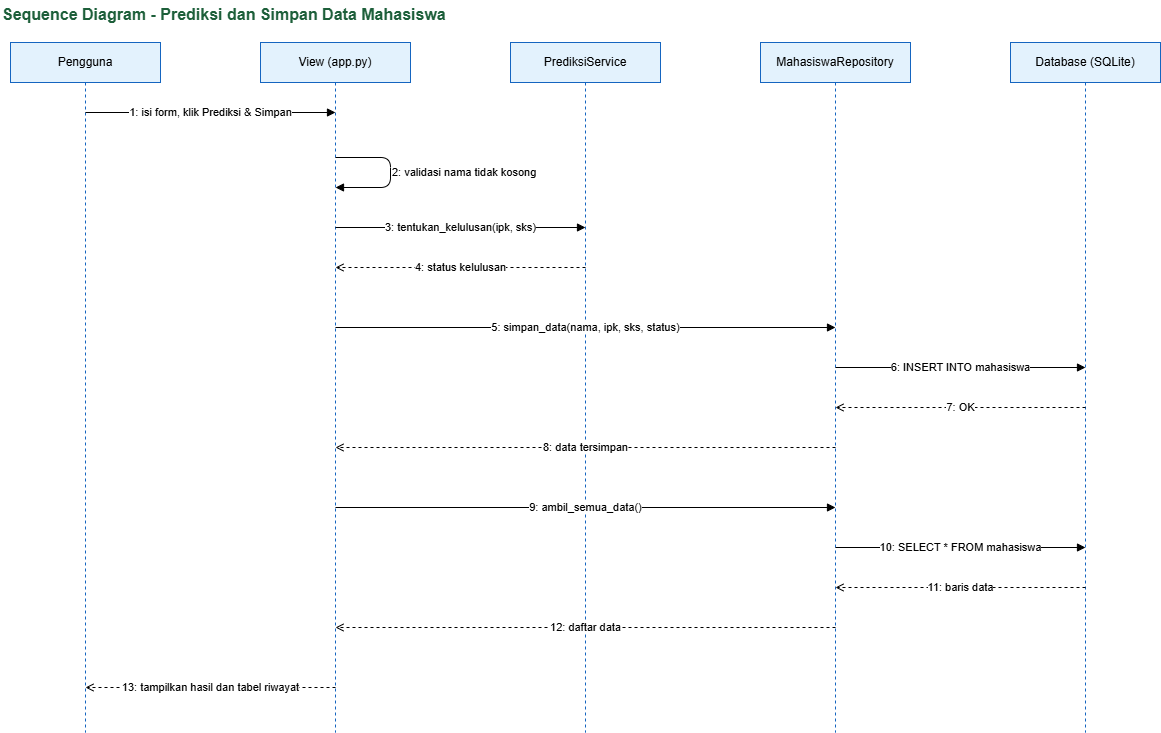

The diagram above was exported from draw.io. Its source (the exported page's mxGraphModel, read from the mxfile embedded in the PNG):
<mxGraphModel dx="1294" dy="773" grid="1" gridSize="10" guides="1" tooltips="1" connect="1" arrows="1" fold="1" page="1" pageScale="1" pageWidth="1300" pageHeight="800" math="0" shadow="0">
  <root>
    <mxCell id="0" />
    <mxCell id="1" parent="0" />
    <mxCell id="ttl" parent="1" style="text;html=1;align=left;verticalAlign=middle;fontSize=16;fontStyle=1;fontColor=#1D5F3A;" value="Sequence Diagram - Prediksi dan Simpan Data Mahasiswa" vertex="1">
      <mxGeometry height="28" width="900" x="20" y="8" as="geometry" />
    </mxCell>
    <mxCell id="l_p" parent="1" style="shape=umlLifeline;perimeter=lifelinePerimeter;whiteSpace=wrap;html=1;container=1;collapsible=0;recursiveResize=0;outlineConnect=0;fillColor=#E3F2FD;strokeColor=#1565C0;size=40;" value="Pengguna" vertex="1">
      <mxGeometry height="690" width="150" x="30" y="50" as="geometry" />
    </mxCell>
    <mxCell id="l_v" parent="1" style="shape=umlLifeline;perimeter=lifelinePerimeter;whiteSpace=wrap;html=1;container=1;collapsible=0;recursiveResize=0;outlineConnect=0;fillColor=#E3F2FD;strokeColor=#1565C0;size=40;" value="View (app.py)" vertex="1">
      <mxGeometry height="690" width="150" x="280" y="50" as="geometry" />
    </mxCell>
    <mxCell id="l_s" parent="1" style="shape=umlLifeline;perimeter=lifelinePerimeter;whiteSpace=wrap;html=1;container=1;collapsible=0;recursiveResize=0;outlineConnect=0;fillColor=#E3F2FD;strokeColor=#1565C0;size=40;" value="PrediksiService" vertex="1">
      <mxGeometry height="690" width="150" x="530" y="50" as="geometry" />
    </mxCell>
    <mxCell id="l_r" parent="1" style="shape=umlLifeline;perimeter=lifelinePerimeter;whiteSpace=wrap;html=1;container=1;collapsible=0;recursiveResize=0;outlineConnect=0;fillColor=#E3F2FD;strokeColor=#1565C0;size=40;" value="MahasiswaRepository" vertex="1">
      <mxGeometry height="690" width="150" x="780" y="50" as="geometry" />
    </mxCell>
    <mxCell id="l_d" parent="1" style="shape=umlLifeline;perimeter=lifelinePerimeter;whiteSpace=wrap;html=1;container=1;collapsible=0;recursiveResize=0;outlineConnect=0;fillColor=#E3F2FD;strokeColor=#1565C0;size=40;" value="Database (SQLite)" vertex="1">
      <mxGeometry height="690" width="150" x="1030" y="50" as="geometry" />
    </mxCell>
    <mxCell id="m0" edge="1" parent="1" style="html=1;endArrow=block;endFill=1;labelBackgroundColor=#ffffff;fontSize=11;" value="1: isi form, klik Prediksi &amp; Simpan">
      <mxGeometry relative="1" as="geometry">
        <mxPoint x="105" y="120" as="sourcePoint" />
        <mxPoint x="355" y="120" as="targetPoint" />
      </mxGeometry>
    </mxCell>
    <mxCell id="m1" edge="1" parent="1" style="html=1;endArrow=block;endFill=1;labelBackgroundColor=#ffffff;fontSize=11;align=left;" value="2: validasi nama tidak kosong">
      <mxGeometry relative="1" as="geometry">
        <Array as="points">
          <mxPoint x="410" y="165" />
          <mxPoint x="410" y="195" />
        </Array>
        <mxPoint x="355" y="165" as="sourcePoint" />
        <mxPoint x="355" y="195" as="targetPoint" />
      </mxGeometry>
    </mxCell>
    <mxCell id="m2" edge="1" parent="1" style="html=1;endArrow=block;endFill=1;labelBackgroundColor=#ffffff;fontSize=11;" value="3: tentukan_kelulusan(ipk, sks)">
      <mxGeometry relative="1" as="geometry">
        <mxPoint x="355" y="235" as="sourcePoint" />
        <mxPoint x="605" y="235" as="targetPoint" />
      </mxGeometry>
    </mxCell>
    <mxCell id="m3" edge="1" parent="1" style="html=1;endArrow=open;endFill=0;dashed=1;labelBackgroundColor=#ffffff;fontSize=11;" value="4: status kelulusan">
      <mxGeometry relative="1" as="geometry">
        <mxPoint x="605" y="275" as="sourcePoint" />
        <mxPoint x="355" y="275" as="targetPoint" />
      </mxGeometry>
    </mxCell>
    <mxCell id="m4" edge="1" parent="1" style="html=1;endArrow=block;endFill=1;labelBackgroundColor=#ffffff;fontSize=11;" value="5: simpan_data(nama, ipk, sks, status)">
      <mxGeometry relative="1" as="geometry">
        <mxPoint x="355" y="335" as="sourcePoint" />
        <mxPoint x="855" y="335" as="targetPoint" />
      </mxGeometry>
    </mxCell>
    <mxCell id="m5" edge="1" parent="1" style="html=1;endArrow=block;endFill=1;labelBackgroundColor=#ffffff;fontSize=11;" value="6: INSERT INTO mahasiswa">
      <mxGeometry relative="1" as="geometry">
        <mxPoint x="855" y="375" as="sourcePoint" />
        <mxPoint x="1105" y="375" as="targetPoint" />
      </mxGeometry>
    </mxCell>
    <mxCell id="m6" edge="1" parent="1" style="html=1;endArrow=open;endFill=0;dashed=1;labelBackgroundColor=#ffffff;fontSize=11;" value="7: OK">
      <mxGeometry relative="1" as="geometry">
        <mxPoint x="1105" y="415" as="sourcePoint" />
        <mxPoint x="855" y="415" as="targetPoint" />
      </mxGeometry>
    </mxCell>
    <mxCell id="m7" edge="1" parent="1" style="html=1;endArrow=open;endFill=0;dashed=1;labelBackgroundColor=#ffffff;fontSize=11;" value="8: data tersimpan">
      <mxGeometry relative="1" as="geometry">
        <mxPoint x="855" y="455" as="sourcePoint" />
        <mxPoint x="355" y="455" as="targetPoint" />
      </mxGeometry>
    </mxCell>
    <mxCell id="m8" edge="1" parent="1" style="html=1;endArrow=block;endFill=1;labelBackgroundColor=#ffffff;fontSize=11;" value="9: ambil_semua_data()">
      <mxGeometry relative="1" as="geometry">
        <mxPoint x="355" y="515" as="sourcePoint" />
        <mxPoint x="855" y="515" as="targetPoint" />
      </mxGeometry>
    </mxCell>
    <mxCell id="m9" edge="1" parent="1" style="html=1;endArrow=block;endFill=1;labelBackgroundColor=#ffffff;fontSize=11;" value="10: SELECT * FROM mahasiswa">
      <mxGeometry relative="1" as="geometry">
        <mxPoint x="855" y="555" as="sourcePoint" />
        <mxPoint x="1105" y="555" as="targetPoint" />
      </mxGeometry>
    </mxCell>
    <mxCell id="m10" edge="1" parent="1" style="html=1;endArrow=open;endFill=0;dashed=1;labelBackgroundColor=#ffffff;fontSize=11;" value="11: baris data">
      <mxGeometry relative="1" as="geometry">
        <mxPoint x="1105" y="595" as="sourcePoint" />
        <mxPoint x="855" y="595" as="targetPoint" />
      </mxGeometry>
    </mxCell>
    <mxCell id="m11" edge="1" parent="1" style="html=1;endArrow=open;endFill=0;dashed=1;labelBackgroundColor=#ffffff;fontSize=11;" value="12: daftar data">
      <mxGeometry relative="1" as="geometry">
        <mxPoint x="855" y="635" as="sourcePoint" />
        <mxPoint x="355" y="635" as="targetPoint" />
      </mxGeometry>
    </mxCell>
    <mxCell id="m12" edge="1" parent="1" style="html=1;endArrow=open;endFill=0;dashed=1;labelBackgroundColor=#ffffff;fontSize=11;" value="13: tampilkan hasil dan tabel riwayat">
      <mxGeometry relative="1" as="geometry">
        <mxPoint x="355" y="695" as="sourcePoint" />
        <mxPoint x="105" y="695" as="targetPoint" />
      </mxGeometry>
    </mxCell>
  </root>
</mxGraphModel>